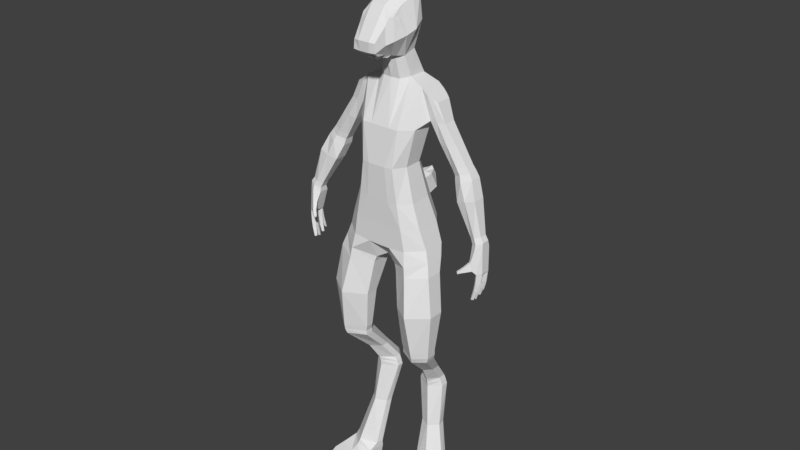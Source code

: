 # Source: femalerabbit.blend  (saved by Blender 2.79.0; exported with 4.5.12 LTS)
import bpy
from mathutils import Matrix  # noqa: F401  (used for matrix-valued properties, if any)

bpy.ops.wm.read_factory_settings(use_empty=True)
scene = bpy.context.scene
scene.name = 'Scene'

# ---- collections
col_collection_1 = bpy.data.collections.new('Collection 1'); scene.collection.children.link(col_collection_1)

# ---- world
world_world = bpy.data.worlds.new('World'); scene.world = world_world
world_world.color = (0.05088, 0.05088, 0.05088)
world_world.use_sun_shadow = False
world_world.sun_shadow_jitter_overblur = 0.0
world_world.cycles.sampling_method = 'MANUAL'

# ---- meshes
me_cube_001 = bpy.data.meshes.new('Cube.001')
me_cube_001.from_pydata([(1.608, -0.5156, -0.8048), (1.031, -0.5158, 1.0), (1.608, 0.4066, -0.8048), (1.031, 0.502, 1.0), (0.3599, 0.3785, -1.205), (0.0, 0.4022, -1.0), (0.0, 1.116, 1.0), (0.3917, 1.116, 1.0), (0.0, -0.4022, -1.0), (0.3599, -0.5861, -1.205), (0.3915, -1.089, 1.0), (0.0, -1.089, 1.0), (0.2566, 0.748, 2.119), (0.7848, 0.3036, 2.119), (0.7848, -0.5187, 2.119), (0.0, 0.748, 2.119), (0.3, -1.137, 2.119), (0.0, -1.137, 2.119), (0.369, 1.183, 3.297), (1.017, 0.5838, 3.297), (1.017, -0.396, 3.297), (0.0, 1.0, 3.297), (0.3264, -0.8909, 3.297), (0.0, -0.8909, 3.297), (1.189, 1.154, 4.318), (1.184, 0.0599, 4.324), (1.277, 0.1469, 3.546), (1.277, 0.8911, 3.546), (0.5653, 0.9603, 4.713), (1.003, 1.151, 4.48), (1.003, 0.05811, 4.488), (0.0, 1.182, 4.629), (0.5653, 0.1144, 4.721), (0.0, -0.1758, 4.638), (1.274, 0.6572, 0.2137), (1.274, -0.5066, 0.2137), (0.4148, -1.043, 0.2137), (0.0, -1.043, 0.2137), (0.0, 1.46, 0.1102), (0.4326, 1.46, 0.1102), (0.0, 0.7322, 5.578), (0.4658, 0.4966, 5.48), (0.4658, -0.107, 5.359), (0.0, -0.4467, 5.359), (1.773, -0.7278, -4.055), (1.773, -0.2356, -4.052), (0.7718, -0.7002, -4.055), (0.7718, -0.3284, -4.052), (1.333, 1.087, -5.773), (1.333, 1.437, -5.773), (0.5387, 1.083, -5.773), (0.5387, 1.397, -5.773), (1.941, 0.2901, -9.144), (1.809, 0.7975, -9.145), (0.9106, -0.3369, -9.144), (0.8016, 0.4309, -9.145), (1.887, 0.1115, -10.1), (1.692, 0.7337, -10.1), (1.085, -0.3845, -10.1), (0.9454, 0.3558, -10.1), (1.198, -1.342, -9.411), (2.228, -0.8384, -9.411), (1.283, -1.3, -10.1), (2.143, -0.8799, -10.1), (1.753, 0.8145, 3.545), (1.753, 0.2383, 3.545), (1.486, 0.9615, 4.126), (1.482, 0.2273, 4.131), (2.112, 0.7409, 2.046), (2.112, 0.2894, 2.046), (2.639, 0.7393, 2.251), (2.639, 0.2879, 2.251), (3.002, 0.2611, 0.2298), (3.002, -0.1048, 0.2298), (3.377, 0.2599, 0.376), (3.377, -0.106, 0.376), (3.175, 0.2644, -0.6126), (3.175, -0.1565, -0.6126), (3.419, 0.263, -0.6051), (3.419, -0.1579, -0.6051), (0.0, 0.6231, 7.243), (0.5512, 0.6793, 7.105), (0.5512, 0.2511, 7.039), (0.0, 0.08155, 7.262), (0.8084, 0.0317, 6.176), (0.681, 0.6009, 6.342), (0.0, 0.7726, 6.342), (0.2554, -0.6159, 5.408), (0.0, -0.6159, 5.408), (0.4658, -1.056, 6.613), (0.0, -0.9155, 6.9), (0.6298, -1.051, 5.94), (0.3669, -1.59, 5.568), (0.0, -1.59, 5.568), (0.3672, -1.769, 5.96), (0.0, -1.833, 5.975), (0.0, -1.796, 5.665), (0.3895, -1.775, 5.677), (0.991, 1.419, -7.368), (1.147, 0.4441, -7.368), (0.7935, 1.826, -5.95), (0.9971, 0.6871, -5.948), (0.8617, 1.782, -5.629), (1.017, 0.6039, -5.629), (1.122, 0.2454, -4.215), (1.341, -1.122, -4.217), (1.37, -1.254, -3.868), (1.168, 0.00909, -3.868), (0.9666, -1.02, -0.4828), (0.9666, 1.351, -0.4754), (1.081, -1.196, -1.308), (1.012, 0.8267, -1.318), (0.2756, 0.6231, 7.243), (0.2756, 0.08155, 7.262), (1.713, -1.089, -10.1), (1.739, -1.079, -9.411), (1.245, 0.9327, -10.1), (1.498, -0.2276, -10.1), (1.222, 1.054, -9.145), (1.489, -0.3606, -9.144), (0.4261, 0.5885, 7.677), (0.796, 0.7211, 7.51), (0.796, 0.4115, 7.521), (0.4261, 0.2074, 7.687), (0.5583, 0.311, 9.327), (0.878, 0.4662, 9.333), (0.8745, 0.3181, 9.339), (0.5549, 0.1629, 9.334), (1.021, 0.7192, 8.362), (0.3911, 0.2422, 8.418), (0.395, 0.5796, 8.411), (1.025, 1.057, 8.356), (0.6925, 0.2206, 9.482), (0.9163, 0.3144, 9.555), (0.9156, 0.2485, 9.558), (0.6918, 0.1547, 9.484), (0.4767, -1.289, 5.846), (0.2903, -0.9958, 5.503), (0.0, -0.9958, 5.503), (0.0, -1.298, 6.543), (0.4478, -1.266, 6.382), (0.8202, 1.807, -5.773), (1.001, 0.6563, -5.773), (1.148, 0.1273, -4.052), (0.0, -0.7986, 5.374), (0.2374, -0.9958, 5.401), (0.2554, -0.7986, 5.374), (0.0, -0.9958, 5.401), (1.376, -1.196, -4.055), (0.9138, 1.328, 0.1619), (0.849, -1.043, 0.2137), (0.0, -1.353, 5.452), (0.1396, -1.353, 5.452), (0.0, -1.295, 5.378), (0.1396, -1.295, 5.378), (2.012, 0.2992, 2.221), (2.515, 0.2978, 2.417), (2.515, 0.729, 2.417), (2.012, 0.7304, 2.221), (2.754, 0.742, 2.077), (2.158, 0.7437, 1.845), (2.158, 0.2337, 1.845), (2.754, 0.232, 2.077), (3.273, 0.2719, 0.5245), (2.926, 0.273, 0.3896), (2.926, -0.0647, 0.3896), (3.273, -0.06583, 0.5245), (3.385, 0.3235, 0.1805), (3.0, 0.3251, 0.06729), (3.0, -0.1367, 0.06729), (3.385, -0.1382, 0.1805), (0.4313, -0.6318, -1.403), (1.731, -0.6835, -1.213), (1.731, 0.09748, -1.213), (0.4313, 0.3341, -1.403), (1.486, 0.6389, -0.4285), (1.486, -0.4206, -0.4285), (0.393, -1.02, -0.537), (0.0, -1.02, -0.5424), (0.0, 1.403, -0.4138), (0.4473, 1.403, -0.5222), (0.2329, -0.3305, 5.359), (0.2972, -0.1262, 4.638), (0.7269, -0.7158, -3.875), (1.792, -0.2734, -3.86), (1.792, -0.7485, -3.862), (0.7269, -0.357, -3.873), (1.721, -0.1906, -4.215), (0.7618, -0.2944, -4.215), (1.721, -0.7011, -4.217), (0.7618, -0.68, -4.217), (1.287, 1.407, -5.629), (1.287, 1.051, -5.629), (0.6066, 1.39, -5.629), (0.6066, 1.07, -5.629), (1.381, 1.456, -5.94), (0.4822, 1.402, -5.95), (1.381, 1.108, -5.94), (0.4822, 1.091, -5.95), (1.382, 1.221, -7.368), (1.428, 0.8491, -7.368), (0.7435, 1.027, -7.368), (0.7815, 0.7215, -7.368), (1.766, 0.8157, -8.929), (1.847, 0.3849, -8.929), (0.7843, 0.3793, -8.929), (0.8434, 0.0662, -8.929), (2.127, -0.4322, -9.325), (2.035, -0.3998, -10.1), (1.065, -0.8362, -9.325), (1.164, -0.7314, -10.1), (2.363, 0.5781, 1.351), (2.363, -0.001863, 1.351), (2.986, -0.003797, 1.55), (2.986, 0.5762, 1.55), (1.934, -0.8574, -2.481), (0.6035, -0.2357, -2.585), (0.6035, -0.8413, -2.586), (1.934, -0.128, -2.48), (0.7795, 0.7812, -5.032), (0.7795, 0.4374, -5.033), (1.364, 0.8059, -5.032), (1.364, 0.4126, -5.033), (0.6414, -0.8909, 3.297), (0.1259, 2.492, 1.144), (0.0, 2.614, 1.206), (0.0, 2.742, 1.055), (0.1259, 2.647, 0.9777), (0.7286, 1.183, 3.297), (0.147, 1.483, 0.4924), (0.147, 1.438, 0.6372), (0.554, -1.085, 2.119), (0.0, 1.438, 0.6372), (0.0, 1.483, 0.4924), (0.5656, 0.6962, 2.119), (0.2904, 2.443, 0.6123), (0.0, 2.443, 0.6123), (0.2904, 2.05, 1.145), (0.7034, -1.048, 1.0), (0.0, 2.05, 1.145), (1.044, 0.9652, -0.9816), (0.195, 1.689, 1.032), (1.035, -1.143, -0.962), (0.0, 1.689, 1.032), (0.7654, 1.038, 1.0), (0.195, 2.06, 0.4191), (0.0, 2.06, 0.4191), (1.434, -0.2448, -8.929), (1.186, 1.068, -8.929), (1.574, -0.5751, -10.1), (1.596, -0.6342, -9.325), (1.269, -1.518, -2.534), (1.198, 0.3689, -2.538), (0.9986, 1.116, -5.032), (1.132, 0.07833, -5.033), (1.333, 0.1314, 4.227), (1.337, 1.08, 4.222), (1.515, 0.8899, 3.545), (1.515, 0.1457, 3.545), (2.376, 0.9345, 2.149), (2.376, 0.1091, 2.149), (3.19, 0.3359, 0.3029), (3.19, -0.2522, 0.3029), (3.297, 0.4664, -0.6088), (3.297, -0.3599, -0.6088), (2.264, 0.9155, 2.319), (2.264, 0.127, 2.319), (2.456, 0.006971, 1.961), (2.456, 0.9395, 1.961), (3.099, -0.1878, 0.457), (3.099, 0.355, 0.457), (3.192, -0.3179, 0.1239), (3.192, 0.4243, 0.1239), (2.674, 0.8447, 1.45), (2.674, -0.08742, 1.45), (0.3027, 1.073, 4.629), (0.2342, 0.6357, 5.534), (0.1277, -0.6159, 5.408), (0.2329, -0.9155, 6.9), (0.157, -1.59, 5.568), (0.1967, -1.833, 5.975), (0.159, -1.796, 5.665), (0.2239, -1.298, 6.543), (0.1187, -0.9958, 5.503), (0.1277, -0.7986, 5.374), (0.1187, -0.9958, 5.401), (0.06981, -1.353, 5.452), (0.06981, -1.295, 5.378), (0.3425, 0.6863, 6.342), (2.105, 0.2679, 3.027), (1.634, 0.811, 2.86), (1.634, 0.2228, 2.86), (2.105, 0.7719, 3.027), (1.869, 0.1364, 2.943), (1.869, 0.9027, 2.943), (0.0, -0.5313, 5.383), (0.5085, -0.3894, 6.86), (0.7542, -0.4667, 6.052), (0.3606, -0.4152, 5.383), (0.0, -0.417, 7.081), (0.2543, -0.417, 7.081), (0.1803, -0.4732, 5.383), (0.5723, -0.924, 6.362), (0.528, -0.9334, 6.576), (0.5483, -0.6202, 6.624), (0.6355, -0.6097, 6.415), (1.794, -1.423, -9.503), (2.114, -1.267, -9.503), (1.754, -1.26, -10.09), (2.074, -1.104, -10.09), (1.387, -1.435, -10.09), (1.474, -1.58, -9.503), (1.315, -1.865, -10.09), (1.315, -1.865, -9.799), (1.48, -1.786, -10.09), (1.48, -1.786, -9.807), (1.672, -1.966, -10.09), (1.672, -1.966, -9.816), (1.827, -1.893, -10.09), (1.827, -1.893, -9.816), (1.972, -1.824, -9.812), (2.139, -1.744, -9.812), (1.972, -1.824, -10.09), (2.139, -1.744, -10.09), (2.364, -1.366, -10.08), (2.364, -1.366, -9.817), (2.22, -1.434, -9.816), (2.22, -1.434, -10.08), (3.185, -0.4379, -0.5158), (3.13, -0.3293, -0.5106), (3.036, -0.3353, -0.2526), (3.126, -0.4405, -0.2307), (3.004, -0.6876, -0.5503), (2.96, -0.6029, -0.5459), (2.918, -0.5782, -0.4294), (2.988, -0.6708, -0.4194), (2.863, -0.8175, -0.6017), (2.817, -0.7527, -0.6056), (2.794, -0.7322, -0.5489), (2.859, -0.8358, -0.535), (3.196, 0.05573, -0.6115), (3.398, 0.05527, -0.6091), (3.394, 0.2401, -0.6861), (3.204, 0.2412, -0.6753), (3.33, 0.07829, -0.6825), (3.268, 0.07865, -0.6789), (3.403, -0.1426, -0.6866), (3.195, -0.1414, -0.6748), (3.333, 0.04012, -0.6826), (3.265, 0.04051, -0.6788), (3.3, 0.4334, -0.6759), (3.204, 0.2769, -0.6802), (3.394, 0.2751, -0.6911), (3.3, -0.3443, -0.6733), (3.188, -0.1605, -0.6783), (3.409, -0.1609, -0.6908), (3.39, 0.2401, -0.7322), (3.2, 0.2412, -0.7214), (3.326, 0.07829, -0.7286), (3.264, 0.07865, -0.7251), (3.399, -0.1426, -0.7328), (3.191, -0.1414, -0.7209), (3.329, 0.04012, -0.7288), (3.261, 0.04051, -0.7249), (3.296, 0.4391, -0.7219), (3.2, 0.2826, -0.7261), (3.39, 0.2808, -0.737), (3.296, -0.35, -0.7192), (3.184, -0.1662, -0.7242), (3.405, -0.1667, -0.7368), (3.21, 0.1986, -1.477), (3.121, 0.1991, -1.456), (3.18, 0.1202, -1.47), (3.151, 0.1204, -1.463), (3.203, -0.09526, -1.546), (3.104, -0.09467, -1.523), (3.17, -0.006828, -1.538), (3.138, -0.006637, -1.53), (3.178, 0.4648, -1.356), (3.132, 0.3891, -1.35), (3.222, 0.3882, -1.371), (3.159, -0.3837, -1.489), (3.106, -0.2948, -1.482), (3.21, -0.295, -1.506), (3.365, -0.2081, -0.9972), (3.18, -0.2077, -0.9705), (3.274, -0.3622, -0.9745), (3.242, 0.02594, -1.002), (3.184, -0.127, -0.9932), (3.357, -0.128, -1.018), (3.299, 0.02561, -1.01), (3.35, 0.2273, -1.008), (3.192, 0.2282, -0.9851), (3.245, 0.09155, -0.9929), (3.297, 0.09125, -1.0), (3.28, 0.4455, -0.9087), (3.199, 0.314, -0.9053), (3.357, 0.3125, -0.9283), (3.305, -0.2473, -1.243), (3.155, -0.247, -1.207), (3.232, -0.3752, -1.217), (3.199, 0.01287, -1.273), (3.293, -0.1149, -1.295), (3.151, -0.114, -1.262), (3.245, 0.0126, -1.284), (3.296, 0.2158, -1.234), (3.211, 0.1031, -1.214), (3.167, 0.2165, -1.204), (3.253, 0.1029, -1.224), (3.246, 0.455, -1.104), (3.308, 0.3446, -1.125), (3.179, 0.3459, -1.095), (3.183, -0.2028, -0.9408), (3.279, -0.3608, -0.9449), (3.372, -0.2032, -0.9682), (3.177, -0.2129, -1.003), (3.268, -0.3639, -1.007), (3.357, -0.2132, -1.029), (3.315, -0.2426, -1.215), (3.16, -0.2423, -1.178), (3.24, -0.3736, -1.189), (3.294, -0.2529, -1.274), (3.149, -0.2526, -1.24), (3.223, -0.3762, -1.249), (3.158, -0.1155, -1.23), (3.254, 0.01414, -1.253), (3.207, 0.01442, -1.241), (3.303, -0.1164, -1.264), (3.192, 0.01072, -1.302), (3.283, -0.1127, -1.323), (3.146, -0.1119, -1.291), (3.237, 0.01045, -1.312), (3.187, -0.1284, -0.9648), (3.304, 0.0271, -0.9819), (3.246, 0.02743, -0.9734), (3.364, -0.1295, -0.9905), (3.18, -0.1257, -1.021), (3.294, 0.02429, -1.038), (3.238, 0.02462, -1.03), (3.351, -0.1266, -1.046), (3.195, 0.2295, -0.958), (3.302, 0.08994, -0.9735), (3.356, 0.2286, -0.9814), (3.25, 0.09025, -0.9658), (3.189, 0.227, -1.009), (3.292, 0.09246, -1.024), (3.345, 0.2261, -1.031), (3.242, 0.09276, -1.016), (3.305, 0.2171, -1.21), (3.217, 0.1018, -1.189), (3.173, 0.2179, -1.179), (3.26, 0.1016, -1.199), (3.288, 0.214, -1.259), (3.205, 0.1049, -1.239), (3.163, 0.2148, -1.229), (3.246, 0.1046, -1.249), (3.24, 0.4558, -1.124), (3.301, 0.3481, -1.145), (3.176, 0.3493, -1.115), (3.184, 0.3418, -1.07), (3.252, 0.4538, -1.079), (3.317, 0.3405, -1.101), (3.197, 0.3169, -0.9232), (3.276, 0.4464, -0.9266), (3.353, 0.3154, -0.9458), (3.201, 0.3105, -0.8847), (3.283, 0.4448, -0.8883), (3.362, 0.309, -0.9083), (2.932, -0.5533, -0.4131), (3.004, -0.6483, -0.402), (3.024, -0.6649, -0.5469), (2.979, -0.5771, -0.5424), (2.967, -0.697, -0.4378), (2.982, -0.7083, -0.5585), (2.937, -0.6267, -0.5554), (2.898, -0.6027, -0.4484), (3.11, -0.464, -0.273), (3.105, -0.3693, -0.5158), (3.022, -0.3619, -0.2932), (3.159, -0.4736, -0.5208), (3.035, -0.296, -0.2032), (3.143, -0.4212, -0.1771), (3.206, -0.4213, -0.5346), (3.142, -0.292, -0.5284)], [], [(149, 244, 3, 34), (34, 3, 1, 35), (106, 183, 46, 148), (238, 1, 14, 231), (1, 3, 13, 14), (278, 282, 140, 89), (150, 238, 10, 36), (5, 4, 9, 8), (235, 236, 226, 227), (231, 14, 20, 223), (234, 12, 18, 228), (36, 10, 11, 37), (7, 6, 15, 12), (244, 7, 12, 234), (256, 255, 67, 66), (14, 13, 19, 20), (11, 10, 16, 17), (17, 16, 22, 23), (12, 15, 21, 18), (21, 31, 275, 18), (223, 20, 30, 32), (19, 29, 24, 27), (30, 20, 26, 25), (140, 282, 280, 94), (29, 30, 25, 24), (20, 19, 27, 26), (226, 225, 224, 227), (179, 38, 39, 180), (108, 150, 36, 177), (175, 34, 35, 176), (109, 149, 34, 175), (177, 178, 8, 9), (85, 288, 112, 81), (182, 32, 42, 181), (32, 28, 41, 42), (102, 191, 49, 141), (107, 184, 45, 143), (183, 186, 47, 46), (184, 185, 44, 45), (248, 203, 53, 118), (191, 192, 48, 49), (194, 193, 51, 50), (103, 194, 50, 142), (54, 55, 59, 58), (203, 204, 52, 53), (206, 205, 55, 54), (247, 206, 54, 119), (116, 57, 56, 117), (208, 207, 61, 63), (118, 53, 57, 116), (53, 52, 56, 57), (114, 63, 309, 308), (250, 209, 60, 115), (209, 210, 62, 60), (249, 208, 63, 114), (228, 28, 29, 19), (65, 64, 66, 67), (257, 256, 66, 64), (266, 155, 69, 260), (255, 258, 65, 67), (270, 163, 74, 261), (265, 157, 70, 259), (155, 158, 68, 69), (157, 156, 71, 70), (272, 167, 78, 263), (165, 164, 72, 73), (269, 165, 73, 262), (163, 166, 75, 74), (169, 168, 76, 77), (481, 480, 330, 331), (167, 170, 79, 78), (42, 41, 85, 84), (84, 85, 81, 82), (275, 31, 40, 276), (296, 89, 303, 304), (137, 136, 97, 92), (298, 297, 91, 87), (276, 40, 86, 288), (301, 298, 87, 277), (296, 300, 278, 89), (281, 97, 94, 280), (279, 92, 97, 281), (136, 140, 94, 97), (283, 137, 92, 279), (83, 113, 112, 80), (3, 244, 234, 13), (22, 223, 32, 182), (29, 28, 32, 30), (176, 35, 150, 108), (180, 39, 149, 109), (193, 102, 141, 51), (186, 107, 143, 47), (205, 248, 118, 55), (192, 103, 142, 48), (204, 247, 119, 52), (48, 142, 101, 197), (51, 141, 100, 196), (307, 309, 327, 326), (207, 250, 115, 61), (210, 249, 114, 62), (18, 275, 28, 228), (4, 240, 111, 174), (0, 242, 110, 172), (237, 235, 227, 224), (4, 180, 109, 240), (0, 176, 108, 242), (81, 112, 120, 121), (129, 128, 126, 127), (113, 82, 122, 123), (112, 113, 123, 120), (82, 81, 121, 122), (124, 127, 135, 132), (131, 130, 124, 125), (130, 129, 127, 124), (128, 131, 125, 126), (122, 121, 131, 128), (120, 123, 129, 130), (121, 120, 130, 131), (123, 122, 128, 129), (133, 132, 135, 134), (126, 125, 133, 134), (127, 126, 134, 135), (125, 124, 132, 133), (285, 145, 154, 287), (284, 146, 145, 285), (216, 252, 107, 186), (91, 89, 140, 136), (145, 137, 152, 154), (87, 91, 136, 137), (277, 87, 146, 284), (215, 251, 106, 185), (87, 137, 145, 146), (286, 151, 153, 287), (44, 148, 105, 189), (283, 286, 152, 137), (47, 143, 104, 188), (177, 36, 37, 178), (222, 254, 103, 192), (219, 253, 102, 193), (292, 289, 156, 157), (291, 290, 158, 155), (294, 292, 157, 265), (293, 291, 155, 266), (70, 71, 162, 159), (260, 69, 161, 267), (69, 68, 160, 161), (259, 70, 159, 268), (214, 213, 166, 163), (274, 212, 165, 269), (212, 211, 164, 165), (273, 214, 163, 270), (74, 75, 170, 167), (262, 73, 169, 271), (73, 72, 168, 169), (261, 74, 167, 272), (2, 0, 172, 173), (9, 4, 174, 171), (240, 2, 173, 111), (242, 9, 171, 110), (22, 182, 33, 23), (179, 180, 4, 5), (240, 109, 175, 2), (2, 175, 176, 0), (242, 108, 177, 9), (59, 116, 117, 58), (55, 118, 116, 59), (218, 215, 185, 184), (217, 216, 186, 183), (252, 218, 184, 107), (251, 217, 183, 106), (148, 46, 190, 105), (46, 47, 188, 190), (45, 44, 189, 187), (143, 45, 187, 104), (254, 220, 194, 103), (220, 219, 193, 194), (221, 222, 192, 191), (253, 221, 191, 102), (142, 50, 198, 101), (50, 51, 196, 198), (49, 48, 197, 195), (141, 49, 195, 100), (101, 198, 202, 99), (198, 196, 201, 202), (195, 197, 200, 199), (100, 195, 199, 98), (99, 202, 206, 247), (202, 201, 205, 206), (199, 200, 204, 203), (98, 199, 203, 248), (117, 56, 208, 249), (54, 58, 210, 209), (119, 54, 209, 250), (56, 52, 207, 208), (268, 159, 214, 273), (161, 160, 211, 212), (267, 161, 212, 274), (159, 162, 213, 214), (110, 171, 217, 251), (111, 173, 218, 252), (171, 174, 216, 217), (173, 172, 215, 218), (104, 187, 221, 253), (187, 189, 222, 221), (190, 188, 219, 220), (105, 190, 220, 254), (7, 230, 232, 6), (197, 101, 99, 200), (52, 119, 250, 207), (241, 237, 239, 243), (172, 110, 251, 215), (232, 230, 241, 243), (200, 99, 247, 204), (39, 38, 233, 229), (7, 39, 229, 230), (196, 100, 98, 201), (189, 105, 254, 222), (188, 104, 253, 219), (246, 236, 235, 245), (241, 245, 235, 237), (174, 111, 252, 216), (229, 233, 246, 245), (230, 229, 245, 241), (201, 98, 248, 205), (239, 237, 224, 225), (58, 117, 249, 210), (282, 139, 95, 280), (13, 234, 228, 19), (16, 231, 223, 22), (35, 1, 238, 150), (10, 238, 231, 16), (185, 106, 148, 44), (39, 7, 244, 149), (162, 267, 274, 213), (160, 268, 273, 211), (72, 261, 272, 168), (75, 262, 271, 170), (211, 273, 270, 164), (213, 274, 269, 166), (68, 259, 268, 160), (71, 260, 267, 162), (289, 293, 266, 156), (290, 294, 265, 158), (170, 271, 264, 79), (78, 341, 344, 342), (166, 269, 262, 75), (168, 272, 263, 76), (158, 265, 259, 68), (164, 270, 261, 72), (25, 26, 258, 255), (156, 266, 260, 71), (27, 24, 256, 257), (24, 25, 255, 256), (138, 151, 286, 283), (152, 286, 287, 154), (88, 277, 284, 144), (144, 284, 285, 147), (147, 285, 287, 153), (138, 283, 279, 93), (93, 279, 281, 96), (96, 281, 280, 95), (295, 301, 277, 88), (33, 182, 181, 43), (90, 139, 282, 278), (41, 276, 288, 85), (28, 275, 276, 41), (112, 288, 86, 80), (300, 113, 83, 299), (27, 257, 294, 290), (65, 258, 293, 289), (258, 26, 291, 293), (257, 64, 292, 294), (26, 27, 290, 291), (64, 65, 289, 292), (278, 300, 299, 90), (43, 181, 301, 295), (82, 113, 300, 296), (181, 42, 298, 301), (42, 84, 297, 298), (84, 82, 296, 297), (305, 304, 303, 302), (91, 297, 305, 302), (297, 296, 304, 305), (89, 91, 302, 303), (308, 306, 319, 318), (309, 307, 321, 323), (115, 60, 311, 306), (310, 311, 315, 314), (62, 114, 308, 310), (61, 115, 306, 307), (313, 312, 314, 315), (60, 62, 312, 313), (62, 310, 314, 312), (311, 60, 313, 315), (319, 317, 316, 318), (310, 308, 318, 316), (311, 310, 316, 317), (306, 311, 317, 319), (321, 320, 322, 323), (308, 309, 323, 322), (306, 308, 322, 320), (307, 306, 320, 321), (324, 325, 326, 327), (63, 61, 325, 324), (61, 307, 326, 325), (309, 63, 324, 327), (469, 468, 334, 335), (483, 482, 328, 329), (480, 483, 329, 330), (482, 481, 331, 328), (473, 472, 339, 336), (471, 470, 332, 333), (470, 469, 335, 332), (468, 471, 333, 334), (339, 338, 337, 336), (475, 474, 337, 338), (472, 475, 338, 339), (474, 473, 336, 337), (78, 76, 351, 352), (77, 79, 355, 354), (77, 76, 340), (78, 79, 341), (79, 77, 347, 346), (355, 353, 367, 369), (76, 78, 342, 343), (340, 76, 343, 345), (341, 340, 345, 344), (346, 347, 361, 360), (341, 79, 346, 348), (340, 341, 348, 349), (77, 340, 349, 347), (343, 342, 356, 357), (263, 78, 352, 350), (76, 263, 350, 351), (353, 354, 368, 367), (79, 264, 353, 355), (264, 77, 354, 353), (454, 452, 370, 371), (431, 429, 374, 376), (430, 428, 377, 375), (422, 421, 383, 382), (344, 345, 359, 358), (351, 350, 364, 365), (349, 348, 362, 363), (354, 355, 369, 368), (342, 344, 358, 356), (350, 352, 366, 364), (347, 349, 363, 361), (345, 343, 357, 359), (352, 351, 365, 366), (348, 346, 360, 362), (371, 370, 372, 373), (374, 375, 377, 376), (380, 379, 378), (382, 383, 381), (458, 456, 378, 379), (455, 453, 373, 372), (456, 457, 380, 378), (452, 455, 372, 370), (457, 458, 379, 380), (453, 454, 371, 373), (423, 422, 382, 381), (429, 430, 375, 374), (421, 423, 381, 383), (428, 431, 376, 377), (414, 413, 386, 384), (413, 412, 385, 386), (412, 414, 384, 385), (434, 433, 390, 387), (435, 432, 388, 389), (432, 434, 387, 388), (433, 435, 389, 390), (443, 440, 392, 393), (442, 441, 394, 391), (441, 443, 393, 394), (440, 442, 391, 392), (467, 465, 396, 397), (466, 467, 397, 395), (465, 466, 395, 396), (418, 420, 400, 398), (420, 419, 399, 400), (419, 418, 398, 399), (426, 425, 404, 401), (427, 424, 403, 402), (424, 426, 401, 403), (425, 427, 402, 404), (449, 450, 407, 406), (448, 451, 408, 405), (451, 449, 406, 408), (450, 448, 405, 407), (461, 459, 411, 410), (460, 461, 410, 409), (459, 460, 409, 411), (368, 369, 414, 412), (367, 368, 412, 413), (369, 367, 413, 414), (385, 384, 417, 415), (386, 385, 415, 416), (384, 386, 416, 417), (415, 417, 418, 419), (416, 415, 419, 420), (417, 416, 420, 418), (398, 400, 423, 421), (400, 399, 422, 423), (399, 398, 421, 422), (437, 439, 427, 425), (436, 438, 426, 424), (439, 436, 424, 427), (438, 437, 425, 426), (401, 404, 431, 428), (402, 403, 430, 429), (403, 401, 428, 430), (404, 402, 429, 431), (362, 360, 435, 433), (361, 363, 434, 432), (360, 361, 432, 435), (363, 362, 433, 434), (387, 390, 437, 438), (389, 388, 436, 439), (388, 387, 438, 436), (390, 389, 439, 437), (357, 356, 442, 440), (358, 359, 443, 441), (356, 358, 441, 442), (359, 357, 440, 443), (392, 391, 446, 444), (394, 393, 447, 445), (391, 394, 445, 446), (393, 392, 444, 447), (444, 446, 448, 450), (445, 447, 449, 451), (446, 445, 451, 448), (447, 444, 450, 449), (406, 407, 454, 453), (405, 408, 455, 452), (408, 406, 453, 455), (407, 405, 452, 454), (410, 411, 458, 457), (409, 410, 457, 456), (411, 409, 456, 458), (462, 463, 460, 459), (463, 464, 461, 460), (464, 462, 459, 461), (397, 396, 462, 464), (395, 397, 464, 463), (396, 395, 463, 462), (365, 364, 466, 465), (364, 366, 467, 466), (366, 365, 465, 467), (478, 477, 471, 468), (479, 476, 469, 470), (477, 479, 470, 471), (476, 478, 468, 469), (333, 332, 473, 474), (335, 334, 475, 472), (334, 333, 474, 475), (332, 335, 472, 473), (331, 330, 478, 476), (329, 328, 479, 477), (328, 331, 476, 479), (330, 329, 477, 478), (264, 271, 481, 482), (169, 77, 483, 480), (77, 264, 482, 483), (271, 169, 480, 481)])
me_cube_001.use_remesh_preserve_volume = False
me_cube_001.use_remesh_preserve_attributes = False
me_cube_001.use_mirror_x = True
me_cube_001.update()

# ---- objects
ob_cube = bpy.data.objects.new('Cube', me_cube_001)

# ---- transforms, parenting, visibility, modifiers, constraints
ob_cube.location = (0.0, 0.0, 1.391)
ob_cube.scale = (0.1342, 0.09452, 0.1342)
ob_cube.lineart.crease_threshold = 0.0
ob_cube.use_mesh_mirror_x = True
_m = ob_cube.modifiers.new('Mirror', 'MIRROR')
_m.use_clip = True

# ---- collection membership
col_collection_1.objects.link(ob_cube)

# ---- scene / render settings (as saved in the file)
scene.frame_start = 1; scene.frame_end = 250; scene.frame_set(1)
scene.render.engine = 'BLENDER_EEVEE_NEXT'
scene.render.resolution_percentage = 50
scene.render.dither_intensity = 0.0
scene.cycles.use_denoising = False
scene.cycles.samples = 128
scene.cycles.sampling_pattern = 'TABULATED_SOBOL'
scene.cycles.use_adaptive_sampling = False
scene.cycles.use_light_tree = False
scene.cycles.blur_glossy = 0.0
scene.cycles.sample_clamp_indirect = 0.0
scene.view_settings.view_transform = 'Standard'
bpy.context.view_layer.update()

# ---- added for rendering (the .blend has no active camera and no usable light): camera, sun
cam_auto = bpy.data.cameras.new('AutoCamera')
cam_auto.lens = 50.0
cam_auto.sensor_width = 36.0
cam_auto.clip_end = 1000.0
ob_auto_camera = bpy.data.objects.new('AutoCamera', cam_auto)
scene.collection.objects.link(ob_auto_camera)
ob_auto_camera.location = (2.61673, -3.10342, 3.44781)
ob_auto_camera.rotation_euler = (1.09748, -7.21219e-08, 0.694738)
scene.camera = ob_auto_camera
light_auto_sun = bpy.data.lights.new('AutoSun', 'SUN')
light_auto_sun.energy = 3.0
light_auto_sun.angle = 0.0523599
ob_auto_sun = bpy.data.objects.new('AutoSun', light_auto_sun)
scene.collection.objects.link(ob_auto_sun)
ob_auto_sun.rotation_euler = (0.872665, 0.174533, 0.523599)
bpy.context.view_layer.update()
